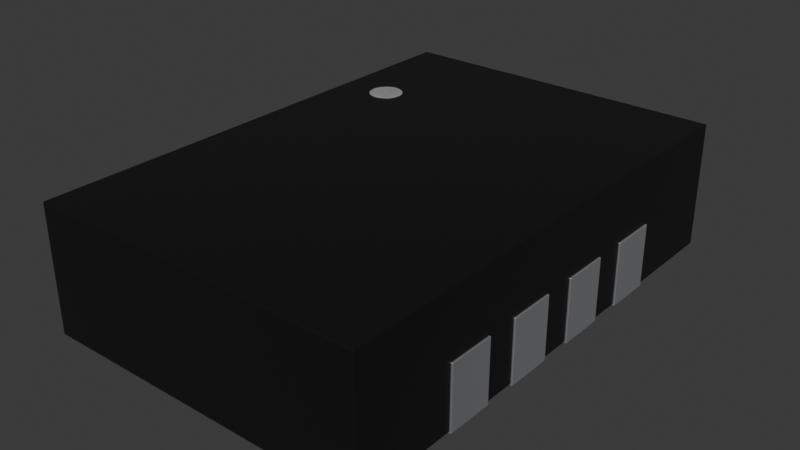 # Source: DFN-8-1EP_3x2mm_P0.5mm_EP0.61x2.2mm.blend  (saved by Blender 4.5.91; exported with 4.5.12 LTS)
import bpy
from mathutils import Matrix  # noqa: F401  (used for matrix-valued properties, if any)

bpy.ops.wm.read_factory_settings(use_empty=True)
scene = bpy.context.scene
scene.name = 'Scene'

# ---- collections
col_dfn_8_1ep_3x2mm_p0_5mm_ep0_61x2_2mm = bpy.data.collections.new('DFN-8-1EP_3x2mm_P0.5mm_EP0.61x2.2mm'); scene.collection.children.link(col_dfn_8_1ep_3x2mm_p0_5mm_ep0_61x2_2mm)

# ---- materials (node trees are filled in below, after node groups)
mat_white_markings = bpy.data.materials.new('white_markings')
mat_white_markings.preview_render_type = 'FLAT'
mat_plastic_chip = bpy.data.materials.new('plastic_chip')
mat_plastic_chip.preview_render_type = 'CUBE'
mat_metal_pins = bpy.data.materials.new('metal_pins')
mat_metal_pins.preview_render_type = 'CUBE'

# ---- material node trees
mat_white_markings.use_nodes = True; mat_white_markings.node_tree.nodes.clear()
_N = mat_white_markings.node_tree.nodes; _L = mat_white_markings.node_tree.links
n0 = _N.new('ShaderNodeOutputMaterial'); n0.name = 'Material Output'; n0.location = (493, 281)
n1 = _N.new('ShaderNodeBsdfPrincipled'); n1.name = 'Principled BSDF'; n1.location = (159, 253)
n1.distribution = 'GGX'
n1.subsurface_method = 'BURLEY'
n1.inputs[1].default_value = 0.02
n1.inputs[2].default_value = 0.4636
n1.inputs[3].default_value = 1.4
n1.inputs[8].default_value = 1.0
n1.inputs[10].default_value = 0.3682
n1.inputs[13].default_value = 0.6591
n1.inputs[18].default_value = 0.2318
n1.inputs[20].default_value = 0.6709
n1.inputs[24].default_value = 0.1191
n1.inputs[27].default_value = (0.0, 0.0, 0.0, 1.0)
n1.inputs[28].default_value = 1.0
n2 = _N.new('ShaderNodeMapping'); n2.name = 'Mapping'; n2.location = (-1010, 265)
n2.inputs[3].default_value = (3.0, 1.0, 1.0)
n3 = _N.new('ShaderNodeTexCoord'); n3.name = 'Texture Coordinate'; n3.location = (-1250, 180)
n4 = _N.new('ShaderNodeBump'); n4.name = 'Bump'; n4.location = (-376, -99)
n4.inputs[0].default_value = 0.05
n4.inputs[1].default_value = 1.0
n5 = _N.new('ShaderNodeTexNoise'); n5.name = 'Noise Texture'; n5.location = (-662, 176)
n5.inputs[2].default_value = 88.0
n5.inputs[3].default_value = 10.8
n5.inputs[4].default_value = 0.9167
n5.inputs[8].default_value = 1.6
n6 = _N.new('ShaderNodeValToRGB'); n6.name = 'ColorRamp'; n6.location = (-354, 186)
while len(n6.color_ramp.elements) > 1: n6.color_ramp.elements.remove(n6.color_ramp.elements[-1])
n6.color_ramp.elements[0].position = 0.0; n6.color_ramp.elements[0].color = (0.2596, 0.2596, 0.2596, 1.0)
_e = n6.color_ramp.elements.new(1.0); _e.color = (0.6303, 0.6303, 0.6303, 1.0)
n7 = _N.new('ShaderNodeMix'); n7.name = 'Mix'; n7.location = (-58, 311)
n7.data_type = 'RGBA'
n7.inputs[0].default_value = 0.3682
n7.inputs[7].default_value = (0.2525, 0.2525, 0.2525, 1.0)
_L.new(n5.outputs[0], n6.inputs[0])
_L.new(n1.outputs[0], n0.inputs[0])
_L.new(n3.outputs[2], n2.inputs[0])
_L.new(n2.outputs[0], n5.inputs[0])
_L.new(n5.outputs[0], n4.inputs[3])
_L.new(n4.outputs[0], n1.inputs[5])
_L.new(n6.outputs[0], n7.inputs[6])
_L.new(n7.outputs[2], n1.inputs[0])
n0.is_active_output = True
mat_plastic_chip.use_nodes = True; mat_plastic_chip.node_tree.nodes.clear()
_N = mat_plastic_chip.node_tree.nodes; _L = mat_plastic_chip.node_tree.links
n0 = _N.new('ShaderNodeBsdfPrincipled'); n0.name = 'Principled BSDF'; n0.location = (10, 300)
n0.distribution = 'GGX'
n0.subsurface_method = 'BURLEY'
n0.inputs[0].default_value = (0.009312, 0.009312, 0.009312, 1.0)
n0.inputs[1].default_value = 0.1372
n0.inputs[2].default_value = 0.3706
n0.inputs[3].default_value = 1.45
n0.inputs[27].default_value = (0.0, 0.0, 0.0, 1.0)
n0.inputs[28].default_value = 1.0
n1 = _N.new('ShaderNodeOutputMaterial'); n1.name = 'Material Output'; n1.location = (300, 300)
n2 = _N.new('ShaderNodeTexNoise'); n2.name = 'Noise Texture'; n2.location = (-893, 54)
n2.inputs[2].default_value = 200.0
n2.inputs[3].default_value = 3.6
n2.inputs[4].default_value = 0.8375
n3 = _N.new('ShaderNodeBump'); n3.name = 'Bump'; n3.location = (-604, -53)
n3.inputs[0].default_value = 0.08
n3.inputs[1].default_value = 1.0
_L.new(n0.outputs[0], n1.inputs[0])
_L.new(n2.outputs[0], n3.inputs[3])
_L.new(n3.outputs[0], n0.inputs[5])
n1.is_active_output = True
mat_metal_pins.use_nodes = True; mat_metal_pins.node_tree.nodes.clear()
_N = mat_metal_pins.node_tree.nodes; _L = mat_metal_pins.node_tree.links
n0 = _N.new('ShaderNodeMapping'); n0.name = 'Mapping'; n0.location = (-1447, -91)
n0.inputs[3].default_value = (4.8, 1.2, 1.1)
n1 = _N.new('ShaderNodeBsdfPrincipled'); n1.name = 'Principled BSDF'; n1.location = (-560, 254)
n1.distribution = 'GGX'
n1.subsurface_method = 'BURLEY'
n1.inputs[1].default_value = 0.7818
n1.inputs[2].default_value = 0.2886
n1.inputs[3].default_value = 1.45
n1.inputs[13].default_value = 0.0
n1.inputs[27].default_value = (0.0, 0.0, 0.0, 1.0)
n1.inputs[28].default_value = 1.0
n2 = _N.new('ShaderNodeOutputMaterial'); n2.name = 'Material Output.002'; n2.location = (-205, 253)
n2.width = 213
n3 = _N.new('ShaderNodeTexNoise'); n3.name = 'Noise Texture.002'; n3.location = (-1228, -73)
n3.inputs[2].default_value = 0.1
n3.inputs[3].default_value = 7.0
n3.inputs[4].default_value = 0.6
n3.inputs[8].default_value = 0.4
n4 = _N.new('ShaderNodeTexCoord'); n4.name = 'Texture Coordinate'; n4.location = (-1636, -116)
n5 = _N.new('ShaderNodeMix'); n5.name = 'Mix.001'; n5.location = (-921, 45)
n5.data_type = 'RGBA'
n5.inputs[6].default_value = (0.9398, 0.9547, 1.0, 1.0)
n5.inputs[7].default_value = (0.13, 0.1259, 0.1359, 1.0)
n6 = _N.new('ShaderNodeBump'); n6.name = 'Bump.001'; n6.location = (-1001, -227)
n6.inputs[0].default_value = 0.05
n6.inputs[1].default_value = 0.01
_L.new(n1.outputs[0], n2.inputs[0])
_L.new(n3.outputs[0], n6.inputs[3])
_L.new(n0.outputs[0], n3.inputs[0])
_L.new(n3.outputs[0], n5.inputs[0])
_L.new(n4.outputs[3], n0.inputs[0])
_L.new(n5.outputs[2], n1.inputs[0])
_L.new(n6.outputs[0], n1.inputs[5])
n2.is_active_output = True

# ---- world
world_world = bpy.data.worlds.new('World'); scene.world = world_world
world_world.use_nodes = True; world_world.node_tree.nodes.clear()
_N = world_world.node_tree.nodes; _L = world_world.node_tree.links
n0 = _N.new('ShaderNodeOutputWorld'); n0.name = 'World Output'; n0.location = (200, 100)
n1 = _N.new('ShaderNodeBackground'); n1.name = 'Background'; n1.location = (-200, 100)
n1.inputs[0].default_value = (0.05088, 0.05088, 0.05088, 1.0)
_L.new(n1.outputs[0], n0.inputs[0])
n0.is_active_output = True
world_world.color = (0.05088, 0.05088, 0.05088)
world_world.sun_shadow_jitter_overblur = 0.0

# ---- meshes
me_dfn_8_1ep_3x2mm_p0_5mm_ep0_61x2_2mm = bpy.data.meshes.new('DFN-8-1EP_3x2mm_P0.5mm_EP0.61x2.2mm')
me_dfn_8_1ep_3x2mm_p0_5mm_ep0_61x2_2mm.from_pydata([(0.305, -1.1, 0.0), (-0.846, 0.75, 0.803), (-0.8142, 0.6758, 0.803), (-0.74, 0.645, 0.803), (-0.6875, 0.6591, 0.803), (-0.6657, 0.6758, 0.803), (-0.649, 0.6975, 0.803), (-0.635, 0.75, 0.803), (-0.6657, 0.8242, 0.803), (-0.7925, 0.8409, 0.803), (-0.8142, 0.8242, 0.803), (-0.8414, 0.7772, 0.803), (-0.846, 0.75, 0.7), (-0.8414, 0.7772, 0.7), (-0.8309, 0.8025, 0.7), (-0.7925, 0.8409, 0.7), (-0.74, 0.855, 0.7), (-0.7128, 0.8514, 0.7), (-0.6386, 0.7228, 0.7), (-0.7128, 0.6486, 0.7), (-0.7672, 0.6486, 0.7), (-0.7925, 0.6591, 0.7), (-0.8142, 0.6758, 0.7), (-0.8309, 0.6975, 0.7), (-0.8414, 0.7228, 0.7), (-0.8142, 0.8242, 0.7), (-0.7672, 0.8514, 0.7), (-0.6875, 0.8409, 0.7), (-0.6657, 0.8242, 0.7), (-0.649, 0.8025, 0.7), (-0.6386, 0.7772, 0.7), (-0.635, 0.75, 0.7), (-0.649, 0.6975, 0.7), (-0.6657, 0.6758, 0.7), (-0.6875, 0.6591, 0.7), (-0.74, 0.645, 0.7), (-0.8414, 0.7228, 0.803), (-0.8309, 0.6975, 0.803), (-0.7925, 0.6591, 0.803), (-0.7672, 0.6486, 0.803), (-0.7128, 0.6486, 0.803), (-0.6386, 0.7228, 0.803), (-0.6386, 0.7772, 0.803), (-0.649, 0.8025, 0.803), (-0.6875, 0.8409, 0.803), (-0.7128, 0.8514, 0.803), (-0.74, 0.855, 0.803), (-0.7672, 0.8514, 0.803), (-0.8309, 0.8025, 0.803), (-1.05, -1.55, 0.8), (-1.05, 1.55, 0.01), (1.05, 1.55, 0.8), (1.05, 1.55, 0.01), (1.05, -1.55, 0.01), (-1.05, -1.55, 0.01), (1.05, -1.55, 0.8), (-1.05, 1.55, 0.8), (-0.305, 1.1, 0.0), (0.305, 1.1, 0.0), (-0.305, -1.1, 0.0), (0.55, 0.9, 0.0), (1.06, 0.9, 0.0), (1.06, 0.6, 0.0), (0.55, 0.6, 0.0), (0.55, 0.1, 0.0), (-0.55, 0.9, 0.4), (-0.55, 0.6, 0.4), (1.06, 0.1, 0.0), (0.55, 0.4, 0.0), (1.06, 0.4, 0.0), (-1.06, 0.4, 0.4), (-1.06, 0.1, 0.4), (0.55, -0.4, 0.0), (1.06, -0.4, 0.0), (-1.06, -0.1, 0.4), (0.55, -0.1, 0.0), (-1.06, -0.4, 0.4), (-1.06, -0.6, 0.4), (-1.06, -0.9, 0.4), (1.06, -0.1, 0.0), (1.06, -0.6, 0.0), (0.55, -0.9, 0.4), (1.06, -0.9, 0.4), (1.06, -0.6, 0.4), (0.55, -0.6, 0.4), (0.55, -0.9, 0.0), (0.55, -0.4, 0.4), (1.06, -0.4, 0.4), (1.06, -0.9, 0.0), (0.55, -0.6, 0.0), (-1.06, -0.9, 0.0), (1.06, -0.1, 0.4), (-0.55, -0.6, 0.0), (-0.55, -0.9, 0.0), (0.55, -0.1, 0.4), (0.55, 0.1, 0.4), (0.55, 0.6, 0.4), (-1.06, -0.6, 0.0), (1.06, 0.6, 0.4), (0.305, -1.1, 0.4), (-1.06, 0.9, 0.4), (-1.06, -0.4, 0.0), (-1.06, 0.6, 0.4), (-0.55, -0.1, 0.0), (-0.55, -0.4, 0.0), (-0.55, 0.1, 0.4), (-0.55, 0.4, 0.4), (-1.06, -0.1, 0.0), (-1.06, 0.1, 0.0), (-0.55, -0.4, 0.4), (-1.06, 0.4, 0.0), (-0.55, -0.1, 0.4), (-0.55, -0.9, 0.4), (-0.55, 0.4, 0.0), (-0.55, 0.1, 0.0), (-0.55, -0.6, 0.4), (0.55, 0.4, 0.4), (1.06, 0.4, 0.4), (-0.55, 0.9, 0.0), (1.06, 0.1, 0.4), (1.06, 0.9, 0.4), (-1.06, 0.6, 0.0), (-1.06, 0.9, 0.0), (-0.55, 0.6, 0.0), (0.55, 0.9, 0.4), (-0.305, -1.1, 0.4), (0.305, 1.1, 0.4), (-0.305, 1.1, 0.4)], [], [(72, 73, 79, 75), (101, 104, 103, 107), (59, 0, 58, 57), (31, 30, 42, 7), (24, 12, 13, 14, 25, 15, 26, 16, 17, 27, 28, 29, 30, 31, 18, 32, 33, 34, 19, 35, 20, 21, 22, 23), (27, 17, 45, 44), (104, 101, 76, 109), (0, 59, 125, 99), (5, 4, 34, 33), (122, 118, 65, 100), (79, 73, 87, 91), (80, 88, 82, 83), (47, 46, 16, 26), (40, 3, 35, 19), (92, 93, 112, 115), (90, 97, 77, 78), (12, 24, 36, 1), (114, 108, 71, 105), (3, 39, 20, 35), (2, 37, 23, 22), (64, 67, 69, 68), (28, 27, 44, 8), (60, 61, 120, 124), (11, 48, 14, 13), (123, 121, 102, 66), (59, 57, 127, 125), (67, 64, 95, 119), (18, 31, 7, 41), (121, 122, 100, 102), (37, 36, 24, 23), (17, 16, 46, 45), (10, 9, 15, 25), (43, 8, 44, 45, 46, 47, 9, 10, 48, 11, 1, 36, 37, 2, 38, 39, 3, 40, 4, 5, 6, 41, 7, 42), (88, 85, 81, 82), (57, 58, 126, 127), (68, 69, 117, 116), (29, 28, 8, 43), (97, 92, 115, 77), (73, 72, 86, 87), (54, 49, 56, 50), (101, 107, 74, 76), (38, 2, 22, 21), (69, 67, 119, 117), (58, 0, 99, 126), (63, 60, 124, 96), (108, 110, 70, 71), (30, 29, 43, 42), (118, 123, 66, 65), (39, 38, 21, 20), (113, 114, 105, 106), (93, 90, 78, 112), (75, 79, 91, 94), (41, 6, 32, 18), (89, 80, 83, 84), (6, 5, 33, 32), (103, 104, 109, 111), (63, 62, 61, 60), (85, 88, 80, 89), (54, 50, 52, 53), (107, 103, 111, 74), (72, 75, 94, 86), (61, 62, 98, 120), (85, 89, 84, 81), (64, 68, 116, 95), (71, 70, 106, 105), (55, 51, 56, 49), (78, 77, 115, 112), (102, 100, 65, 66), (81, 84, 83, 82), (4, 40, 19, 34), (9, 47, 26, 15), (121, 123, 118, 122), (48, 10, 25, 14), (96, 124, 120, 98), (90, 93, 92, 97), (95, 116, 117, 119), (52, 51, 55, 53), (108, 114, 113, 110), (125, 127, 126, 99), (76, 74, 111, 109), (50, 56, 51, 52), (53, 55, 49, 54), (86, 94, 91, 87), (1, 11, 13, 12), (110, 113, 106, 70), (62, 63, 96, 98)])
me_dfn_8_1ep_3x2mm_p0_5mm_ep0_61x2_2mm.polygons.foreach_set('use_smooth', [True] * 86)
me_dfn_8_1ep_3x2mm_p0_5mm_ep0_61x2_2mm.polygons.foreach_set('material_index', [2, 2, 2, 0, 0, 0, 2, 2, 0, 2, 2, 2, 0, 0, 2, 2, 0, 2, 0, 0, 2, 0, 2, 0, 2, 2, 2, 0, 2, 0, 0, 0, 0, 2, 2, 2, 0, 2, 2, 1, 2, 0, 2, 2, 2, 2, 0, 2, 0, 2, 2, 2, 0, 2, 0, 2, 2, 2, 1, 2, 2, 2, 2, 2, 2, 1, 2, 2, 2, 0, 0, 2, 0, 2, 2, 2, 1, 2, 2, 2, 1, 1, 2, 0, 2, 2])
_k = set([(0, 58), (0, 59), (0, 99), (1, 11), (1, 36), (2, 37), (2, 38), (3, 39), (3, 40), (4, 5), (4, 40), (5, 6), (6, 41), (7, 41), (7, 42), (8, 43), (8, 44), (9, 10), (9, 47), (10, 48), (11, 48), (12, 13), (12, 24), (13, 14), (14, 25), (15, 25), (15, 26), (16, 17), (16, 26), (17, 27), (18, 31), (18, 32), (19, 34), (19, 35), (20, 21), (20, 35), (21, 22), (22, 23), (23, 24), (27, 28), (28, 29), (29, 30), (30, 31), (32, 33), (33, 34), (36, 37), (38, 39), (42, 43), (44, 45), (45, 46), (46, 47), (49, 54), (49, 55), (49, 56), (50, 52), (50, 54), (50, 56), (51, 52), (51, 55), (51, 56), (52, 53), (53, 54), (53, 55), (57, 58), (57, 59), (57, 127), (58, 126), (59, 125), (60, 61), (60, 63), (60, 124), (61, 62), (61, 120), (62, 63), (62, 98), (63, 96), (64, 67), (64, 68), (64, 95), (65, 66), (65, 100), (65, 118), (66, 102), (66, 123), (67, 69), (67, 119), (68, 69), (68, 116), (69, 117), (70, 71), (70, 106), (70, 110), (71, 105), (71, 108), (72, 73), (72, 75), (72, 86), (73, 79), (73, 87), (74, 76), (74, 107), (74, 111), (75, 79), (75, 94), (76, 101), (76, 109), (77, 78), (77, 97), (77, 115), (78, 90), (78, 112), (79, 91), (80, 83), (80, 88), (80, 89), (81, 82), (81, 84), (81, 85), (82, 83), (82, 88), (83, 84), (84, 89), (85, 88), (85, 89), (86, 87), (86, 94), (87, 91), (90, 93), (90, 97), (91, 94), (92, 93), (92, 97), (92, 115), (93, 112), (95, 116), (95, 119), (96, 98), (96, 124), (98, 120), (99, 125), (99, 126), (100, 102), (100, 122), (101, 104), (101, 107), (102, 121), (103, 104), (103, 107), (103, 111), (104, 109), (105, 106), (105, 114), (106, 113), (108, 110), (108, 114), (109, 111), (110, 113), (112, 115), (113, 114), (116, 117), (117, 119), (118, 122), (118, 123), (120, 124), (121, 122), (121, 123), (125, 127), (126, 127)])
me_dfn_8_1ep_3x2mm_p0_5mm_ep0_61x2_2mm.attributes.new('sharp_edge', 'BOOLEAN', 'EDGE').data.foreach_set('value', [ (min(e.vertices), max(e.vertices)) in _k for e in me_dfn_8_1ep_3x2mm_p0_5mm_ep0_61x2_2mm.edges])
_uv = me_dfn_8_1ep_3x2mm_p0_5mm_ep0_61x2_2mm.uv_layers.new(name='UVMap')
_uv.uv.foreach_set('vector', [0.0, 0.0, 1.0, 0.0, 1.0, 1.0, 0.0, 1.0, 0.0, 0.0, 1.0, 0.0, 1.0, 1.0, 0.0, 1.0, 0.0, 0.0, 0.0, 1.0, 1.0, 1.0, 1.0, 0.0, 1.0, 0.5, 0.983, 0.6294, 0.983, 0.6294, 1.0, 0.5, 0.0217, 0.3706, 0.0, 0.5, 0.0217, 0.6294, 0.07141, 0.75, 0.1505, 0.8536, 0.2536, 0.933, 0.3736, 0.983, 0.5024, 1.0, 0.6312, 0.983, 0.7512, 0.933, 0.8542, 0.8536, 0.9333, 0.75, 0.983, 0.6294, 1.0, 0.5, 0.983, 0.3706, 0.9333, 0.25, 0.8542, 0.1464, 0.7512, 0.06699, 0.6312, 0.01704, 0.5024, 0.0, 0.3736, 0.01704, 0.2536, 0.06699, 0.1505, 0.1464, 0.07141, 0.25, 0.7512, 0.933, 0.6312, 0.983, 0.6312, 0.983, 0.7512, 0.933, 1.0, 0.0, 0.0, 0.0, 0.0, 0.0, 1.0, 0.0, 0.0, 1.0, 0.0, 0.0, 0.0, 0.0, 0.0, 1.0, 0.8542, 0.1464, 0.7512, 0.06699, 0.7512, 0.06699, 0.8542, 0.1464, 0.0, 1.0, 1.0, 1.0, 1.0, 1.0, 0.0, 1.0, 1.0, 1.0, 1.0, 0.0, 1.0, 0.0, 1.0, 1.0, 1.0, 1.0, 1.0, 0.0, 1.0, 0.0, 1.0, 1.0, 0.3736, 0.983, 0.5024, 1.0, 0.5024, 1.0, 0.3736, 0.983, 0.6312, 0.01704, 0.5024, 0.0, 0.5024, 0.0, 0.6312, 0.01704, 1.0, 1.0, 1.0, 0.0, 1.0, 0.0, 1.0, 1.0, 0.0, 0.0, 0.0, 1.0, 0.0, 1.0, 0.0, 0.0, 0.0, 0.5, 0.0217, 0.3706, 0.0217, 0.3706, 0.0, 0.5, 1.0, 0.0, 0.0, 0.0, 0.0, 0.0, 1.0, 0.0, 0.5024, 0.0, 0.3736, 0.01704, 0.3736, 0.01704, 0.5024, 0.0, 0.1505, 0.1464, 0.07141, 0.25, 0.07141, 0.25, 0.1505, 0.1464, 0.0, 0.0, 1.0, 0.0, 1.0, 1.0, 0.0, 1.0, 0.8542, 0.8536, 0.7512, 0.933, 0.7512, 0.933, 0.8542, 0.8536, 0.0, 1.0, 1.0, 1.0, 1.0, 1.0, 0.0, 1.0, 0.0217, 0.6294, 0.07141, 0.75, 0.07141, 0.75, 0.0217, 0.6294, 1.0, 0.0, 0.0, 0.0, 0.0, 0.0, 1.0, 0.0, 0.0, 0.0, 1.0, 0.0, 1.0, 0.0, 0.0, 0.0, 1.0, 0.0, 0.0, 0.0, 0.0, 0.0, 1.0, 0.0, 0.983, 0.3706, 1.0, 0.5, 1.0, 0.5, 0.983, 0.3706, 0.0, 0.0, 0.0, 1.0, 0.0, 1.0, 0.0, 0.0, 0.07141, 0.25, 0.0217, 0.3706, 0.0217, 0.3706, 0.07141, 0.25, 0.6312, 0.983, 0.5024, 1.0, 0.5024, 1.0, 0.6312, 0.983, 0.1505, 0.8536, 0.2536, 0.933, 0.2536, 0.933, 0.1505, 0.8536, 0.9333, 0.75, 0.8542, 0.8536, 0.7512, 0.933, 0.6312, 0.983, 0.5024, 1.0, 0.3736, 0.983, 0.2536, 0.933, 0.1505, 0.8536, 0.07141, 0.75, 0.0217, 0.6294, 0.0, 0.5, 0.0217, 0.3706, 0.07141, 0.25, 0.1505, 0.1464, 0.2536, 0.06699, 0.3736, 0.01704, 0.5024, 0.0, 0.6312, 0.01704, 0.7512, 0.06699, 0.8542, 0.1464, 0.9333, 0.25, 0.983, 0.3706, 1.0, 0.5, 0.983, 0.6294, 1.0, 0.0, 0.0, 0.0, 0.0, 0.0, 1.0, 0.0, 1.0, 0.0, 1.0, 1.0, 1.0, 1.0, 1.0, 0.0, 0.0, 1.0, 1.0, 1.0, 1.0, 1.0, 0.0, 1.0, 0.9333, 0.75, 0.8542, 0.8536, 0.8542, 0.8536, 0.9333, 0.75, 0.0, 1.0, 1.0, 1.0, 1.0, 1.0, 0.0, 1.0, 1.0, 0.0, 0.0, 0.0, 0.0, 0.0, 1.0, 0.0, 0.0, 0.0, 0.0, 1.0, 1.0, 1.0, 1.0, 0.0, 0.0, 0.0, 0.0, 1.0, 0.0, 1.0, 0.0, 0.0, 0.2536, 0.06699, 0.1505, 0.1464, 0.1505, 0.1464, 0.2536, 0.06699, 1.0, 1.0, 1.0, 0.0, 1.0, 0.0, 1.0, 1.0, 1.0, 1.0, 0.0, 1.0, 0.0, 1.0, 1.0, 1.0, 0.0, 0.0, 0.0, 1.0, 0.0, 1.0, 0.0, 0.0, 0.0, 0.0, 0.0, 1.0, 0.0, 1.0, 0.0, 0.0, 0.983, 0.6294, 0.9333, 0.75, 0.9333, 0.75, 0.983, 0.6294, 1.0, 1.0, 1.0, 0.0, 1.0, 0.0, 1.0, 1.0, 0.3736, 0.01704, 0.2536, 0.06699, 0.2536, 0.06699, 0.3736, 0.01704, 1.0, 1.0, 1.0, 0.0, 1.0, 0.0, 1.0, 1.0, 1.0, 0.0, 0.0, 0.0, 0.0, 0.0, 1.0, 0.0, 0.0, 1.0, 1.0, 1.0, 1.0, 1.0, 0.0, 1.0, 0.983, 0.3706, 0.9333, 0.25, 0.9333, 0.25, 0.983, 0.3706, 0.0, 1.0, 1.0, 1.0, 1.0, 1.0, 0.0, 1.0, 0.9333, 0.25, 0.8542, 0.1464, 0.8542, 0.1464, 0.9333, 0.25, 1.0, 1.0, 1.0, 0.0, 1.0, 0.0, 1.0, 1.0, 0.0, 0.0, 1.0, 0.0, 1.0, 1.0, 0.0, 1.0, 0.0, 0.0, 1.0, 0.0, 1.0, 1.0, 0.0, 1.0, 0.0, 0.0, 1.0, 0.0, 1.0, 1.0, 0.0, 1.0, 0.0, 1.0, 1.0, 1.0, 1.0, 1.0, 0.0, 1.0, 0.0, 0.0, 0.0, 1.0, 0.0, 1.0, 0.0, 0.0, 1.0, 1.0, 1.0, 0.0, 1.0, 0.0, 1.0, 1.0, 0.0, 0.0, 0.0, 1.0, 0.0, 1.0, 0.0, 0.0, 0.0, 0.0, 0.0, 1.0, 0.0, 1.0, 0.0, 0.0, 0.0, 0.0, 0.0, 1.0, 1.0, 1.0, 1.0, 0.0, 0.0, 1.0, 1.0, 1.0, 1.0, 0.0, 0.0, 0.0, 0.0, 0.0, 0.0, 1.0, 1.0, 1.0, 1.0, 0.0, 0.0, 0.0, 0.0, 1.0, 1.0, 1.0, 1.0, 0.0, 0.0, 0.0, 0.0, 1.0, 1.0, 1.0, 1.0, 0.0, 0.7512, 0.06699, 0.6312, 0.01704, 0.6312, 0.01704, 0.7512, 0.06699, 0.2536, 0.933, 0.3736, 0.983, 0.3736, 0.983, 0.2536, 0.933, 0.0, 0.0, 1.0, 0.0, 1.0, 1.0, 0.0, 1.0, 0.07141, 0.75, 0.1505, 0.8536, 0.1505, 0.8536, 0.07141, 0.75, 0.0, 0.0, 0.0, 1.0, 1.0, 1.0, 1.0, 0.0, 0.0, 0.0, 1.0, 0.0, 1.0, 1.0, 0.0, 1.0, 0.0, 0.0, 0.0, 1.0, 1.0, 1.0, 1.0, 0.0, 1.0, 0.0, 1.0, 1.0, 0.0, 1.0, 0.0, 0.0, 0.0, 0.0, 1.0, 0.0, 1.0, 1.0, 0.0, 1.0, 0.0, 0.0, 1.0, 0.0, 1.0, 1.0, 0.0, 1.0, 0.0, 0.0, 0.0, 1.0, 1.0, 1.0, 1.0, 0.0, 0.0, 0.0, 0.0, 1.0, 1.0, 1.0, 1.0, 0.0, 1.0, 0.0, 1.0, 1.0, 0.0, 1.0, 0.0, 0.0, 0.0, 0.0, 0.0, 1.0, 1.0, 1.0, 1.0, 0.0, 0.0, 0.5, 0.0217, 0.6294, 0.0217, 0.6294, 0.0, 0.5, 0.0, 1.0, 1.0, 1.0, 1.0, 1.0, 0.0, 1.0, 1.0, 0.0, 0.0, 0.0, 0.0, 0.0, 1.0, 0.0])
me_dfn_8_1ep_3x2mm_p0_5mm_ep0_61x2_2mm.materials.append(mat_white_markings)
me_dfn_8_1ep_3x2mm_p0_5mm_ep0_61x2_2mm.materials.append(mat_plastic_chip)
me_dfn_8_1ep_3x2mm_p0_5mm_ep0_61x2_2mm.materials.append(mat_metal_pins)
me_dfn_8_1ep_3x2mm_p0_5mm_ep0_61x2_2mm.update()
me_dfn_8_1ep_3x2mm_p0_5mm_ep0_61x2_2mm.normals_split_custom_set([tuple(v) for v in zip(*[iter([-0.5773, -0.5774, 0.5774, 0.5774, -0.5773, 0.5774, 0.5773, 0.5774, 0.5774, -0.5774, 0.5773, 0.5774, -0.5773, -0.5774, 0.5774, 0.5774, -0.5773, 0.5774, 0.5773, 0.5774, 0.5774, -0.5774, 0.5773, 0.5774, -0.5773, -0.5774, 0.5774, 0.5774, -0.5773, 0.5774, 0.5773, 0.5774, 0.5774, -0.5774, 0.5773, 0.5774, 0.9971, 0.05115, 0.05591, 0.9437, 0.3308, 0.0, 0.9827, 0.1853, 0.0, 0.9971, 0.05111, -0.05588, 0.05471, -0.024, -0.9982, 0.3032, -0.01857, -0.9528, 0.03279, -0.04816, -0.9983, 0.3884, 0.0939, -0.9167, 0.001652, -0.01549, -0.9999, 0.3835, -0.1129, -0.9166, -0.02744, -0.06187, -0.9977, -0.04297, -0.05322, -0.9977, -0.05582, -0.04068, -0.9976, -0.06503, -0.02507, -0.9976, -0.06992, -0.007455, -0.9975, -0.06999, 0.01098, -0.9975, 0.009315, -0.07076, -0.9975, -0.05587, -0.0451, -0.9974, -0.04246, 0.05825, -0.9974, -0.02602, 0.06748, -0.9974, -0.007673, 0.07196, -0.9974, 0.0112, 0.0714, -0.9974, 0.02924, 0.06594, -0.9974, 0.0451, 0.05587, -0.9974, 0.05767, 0.04204, -0.9975, 0.0661, 0.02549, -0.9975, 0.06992, 0.007455, -0.9975, 0.06885, -0.0108, -0.9976, 0.5416, 0.8389, 0.05428, 0.3057, 0.9506, 0.05379, 0.3285, 0.9445, 0.0, 0.4556, 0.8885, -0.05427, 0.5773, 0.5774, -0.5774, -0.5774, 0.5774, -0.5773, -0.5773, 0.5774, 0.5774, 0.5774, 0.5774, 0.5773, 0.5773, 0.5774, -0.5774, -0.5774, 0.5774, -0.5773, -0.5773, 0.5774, 0.5774, 0.5774, 0.5774, 0.5773, 0.651, -0.759, -0.003084, 0.5451, -0.8366, -0.05416, 0.454, -0.8892, 0.05629, 0.6686, -0.7415, 0.05637, -0.5773, -0.5774, -0.5774, 0.5774, -0.5774, -0.5773, 0.5773, -0.5774, 0.5774, -0.5774, -0.5774, 0.5773, -0.5774, 0.5773, -0.5774, -0.5774, -0.5774, -0.5773, -0.5774, -0.5773, 0.5774, -0.5774, 0.5774, 0.5773, -0.5774, 0.5773, -0.5774, -0.5774, -0.5774, -0.5773, -0.5774, -0.5773, 0.5774, -0.5774, 0.5774, 0.5773, -0.1892, 0.9819, -0.002889, -0.0487, 0.9974, -0.05323, 0.04873, 0.9974, 0.05327, -0.2116, 0.9759, 0.05273, 0.1846, -0.9828, -0.003085, 0.05333, -0.9971, -0.05377, -0.05115, -0.9971, 0.05591, 0.2084, -0.9764, 0.05617, -0.5774, 0.5773, -0.5774, -0.5774, -0.5774, -0.5773, -0.5774, -0.5773, 0.5774, -0.5774, 0.5774, 0.5773, 0.5774, -0.5773, -0.5774, 0.5774, 0.5774, -0.5773, 0.5774, 0.5773, 0.5774, 0.5774, -0.5774, 0.5773, -0.9459, 0.02218, 0.3237, -0.971, -0.2347, 0.04594, -0.9765, -0.2156, 0.0, -0.7089, -3.383e-05, -0.7053, 0.5773, 0.5774, -0.5774, -0.5774, 0.5774, -0.5773, -0.5773, 0.5774, 0.5774, 0.5774, 0.5774, 0.5773, 0.05333, -0.9971, -0.05377, -0.2068, -0.9769, -0.05354, -0.3072, -0.95, 0.0556, -0.05115, -0.9971, 0.05591, -0.7576, -0.6527, -0.003002, -0.8378, -0.5435, -0.05222, -0.8885, -0.4556, 0.05428, -0.7406, -0.6697, 0.05477, -0.5773, -0.5774, 0.5774, 0.5774, -0.5773, 0.5774, 0.5773, 0.5774, 0.5774, -0.5774, 0.5773, 0.5774, 0.7406, 0.6697, 0.05477, 0.5416, 0.8389, 0.05428, 0.4556, 0.8885, -0.05427, 0.6697, 0.7406, -0.05477, -0.5773, -0.5774, -0.5774, 0.5774, -0.5774, -0.5773, 0.5773, -0.5774, 0.5774, -0.5774, -0.5774, 0.5773, -0.9424, 0.3344, -0.002464, -0.8942, 0.443, -0.06397, -0.9409, 0.185, 0.2838, -0.9479, 0.3155, 0.0448, 0.5773, 0.5774, -0.5774, -0.5774, 0.5774, -0.5773, -0.5773, 0.5774, 0.5774, 0.5774, 0.5774, 0.5773, 0.5774, -0.5773, -0.5774, 0.5774, 0.5774, -0.5773, 0.5774, 0.5773, 0.5774, 0.5774, -0.5774, 0.5773, 0.5773, 0.5774, -0.5774, -0.5774, 0.5774, -0.5773, -0.5773, 0.5774, 0.5774, 0.5774, 0.5774, 0.5773, 0.9498, -0.3077, 0.05615, 0.9971, 0.05115, 0.05591, 0.9971, 0.05111, -0.05588, 0.977, -0.2063, -0.05406, 0.5774, -0.5773, -0.5774, 0.5774, 0.5774, -0.5773, 0.5774, 0.5773, 0.5774, 0.5774, -0.5774, 0.5773, -0.8378, -0.5435, -0.05222, -0.9765, -0.2156, 0.0, -0.971, -0.2347, 0.04594, -0.8885, -0.4556, 0.05428, 0.3057, 0.9506, 0.05379, 0.04873, 0.9974, 0.05327, -0.0487, 0.9974, -0.05323, 0.3285, 0.9445, 0.0, -0.6955, 0.7186, -0.0007174, -0.5529, 0.8308, -0.06397, -0.7224, 0.6305, 0.2839, -0.6992, 0.7149, 0.01214, -0.06404, -0.0303, 0.9975, -0.007455, -0.06992, 0.9975, 0.01081, -0.06885, 0.9976, -0.06848, 0.009016, 0.9976, 0.04294, -0.05318, 0.9977, -0.06153, -0.0282, 0.9977, 0.08074, -0.02775, 0.9963, -0.008924, -0.01265, 0.9999, 0.08379, 0.01634, 0.9963, -0.007543, -0.05791, 0.9983, 0.6677, 4.229e-05, 0.7445, 0.02281, -0.05506, 0.9982, 0.02265, 0.06591, 0.9976, 0.05733, -0.04071, 0.9975, 0.03812, 0.05971, 0.9975, -0.03134, 0.06417, 0.9974, -0.0471, 0.05412, 0.9974, 0.06553, 0.03004, 0.9974, -0.06835, 0.02348, 0.9974, 0.04193, 0.05905, 0.9974, -0.06096, 0.03892, 0.9974, -0.06481, -0.03167, 0.9974, -0.05583, -0.04507, 0.9974, -0.02731, 0.06593, 0.9975, 0.5773, 0.5774, -0.5774, -0.5774, 0.5774, -0.5773, -0.5773, 0.5774, 0.5774, 0.5774, 0.5774, 0.5773, -0.5773, -0.5774, -0.5774, 0.5774, -0.5774, -0.5773, 0.5773, -0.5774, 0.5774, -0.5774, -0.5774, 0.5773, -0.5773, -0.5774, -0.5774, 0.5774, -0.5774, -0.5773, 0.5773, -0.5774, 0.5774, -0.5774, -0.5774, 0.5773, 0.8888, 0.4549, 0.05517, 0.7406, 0.6697, 0.05477, 0.6697, 0.7406, -0.05477, 0.8669, 0.4928, -0.07447, -0.5773, -0.5774, -0.5774, 0.5774, -0.5774, -0.5773, 0.5773, -0.5774, 0.5774, -0.5774, -0.5774, 0.5773, 0.5773, 0.5774, -0.5774, -0.5774, 0.5774, -0.5773, -0.5773, 0.5774, 0.5774, 0.5774, 0.5774, 0.5773, -1.0, 0.0, 0.0, -1.0, 0.0, 0.0, -1.0, 0.0, 0.0, -1.0, 0.0, 0.0, 0.5774, -0.5773, -0.5774, 0.5774, 0.5774, -0.5773, 0.5774, 0.5773, 0.5774, 0.5774, -0.5774, 0.5773, -0.5018, -0.8618, -0.07468, -0.7576, -0.6527, -0.003002, -0.7406, -0.6697, 0.05477, -0.5423, -0.8384, 0.05517, -0.5774, 0.5773, -0.5774, -0.5774, -0.5774, -0.5773, -0.5774, -0.5773, 0.5774, -0.5774, 0.5774, 0.5773, -0.5774, 0.5773, -0.5774, -0.5774, -0.5774, -0.5773, -0.5774, -0.5773, 0.5774, -0.5774, 0.5774, 0.5773, 0.5774, -0.5773, -0.5774, 0.5774, 0.5774, -0.5773, 0.5774, 0.5773, 0.5774, 0.5774, -0.5774, 0.5773, 0.5774, -0.5773, -0.5774, 0.5774, 0.5774, -0.5773, 0.5774, 0.5773, 0.5774, 0.5774, -0.5774, 0.5773, 0.9437, 0.3308, 0.0, 0.8888, 0.4549, 0.05517, 0.8669, 0.4928, -0.07447, 0.9827, 0.1853, 0.0, -0.5774, 0.5773, -0.5774, -0.5774, -0.5774, -0.5773, -0.5774, -0.5773, 0.5774, -0.5774, 0.5774, 0.5773, -0.2068, -0.9769, -0.05354, -0.5018, -0.8618, -0.07468, -0.5423, -0.8384, 0.05517, -0.3072, -0.95, 0.0556, -0.5774, 0.5773, -0.5774, -0.5774, -0.5774, -0.5773, -0.5774, -0.5773, 0.5774, -0.5774, 0.5774, 0.5773, 0.5773, 0.5774, -0.5774, -0.5774, 0.5774, -0.5773, -0.5773, 0.5774, 0.5774, 0.5774, 0.5774, 0.5773, -0.5773, -0.5774, -0.5774, 0.5774, -0.5774, -0.5773, 0.5773, -0.5774, 0.5774, -0.5774, -0.5774, 0.5773, 0.977, -0.2063, -0.05406, 0.8616, -0.5018, -0.07624, 0.8377, -0.5432, 0.05632, 0.9498, -0.3077, 0.05615, -0.5773, -0.5774, -0.5774, 0.5774, -0.5774, -0.5773, 0.5773, -0.5774, 0.5774, -0.5774, -0.5774, 0.5773, 0.8616, -0.5018, -0.07624, 0.651, -0.759, -0.003084, 0.6686, -0.7415, 0.05637, 0.8377, -0.5432, 0.05632, -0.5774, 0.5773, -0.5774, -0.5774, -0.5774, -0.5773, -0.5774, -0.5773, 0.5774, -0.5774, 0.5774, 0.5773, -0.5773, -0.5774, 0.5774, 0.5774, -0.5773, 0.5774, 0.5773, 0.5774, 0.5774, -0.5774, 0.5773, 0.5774, -0.5773, -0.5774, 0.5774, 0.5774, -0.5773, 0.5774, 0.5773, 0.5774, 0.5774, -0.5774, 0.5773, 0.5774, 0.0, 0.0, -1.0, 0.0, 0.0, -1.0, 0.0, 0.0, -1.0, 0.0, 0.0, -1.0, -0.5773, -0.5774, -0.5774, 0.5774, -0.5774, -0.5773, 0.5773, -0.5774, 0.5774, -0.5774, -0.5774, 0.5773, 0.5774, -0.5773, -0.5774, 0.5774, 0.5774, -0.5773, 0.5774, 0.5773, 0.5774, 0.5774, -0.5774, 0.5773, -0.5774, 0.5773, -0.5774, -0.5774, -0.5774, -0.5773, -0.5774, -0.5773, 0.5774, -0.5774, 0.5774, 0.5773, 0.5774, -0.5773, -0.5774, 0.5774, 0.5774, -0.5773, 0.5774, 0.5773, 0.5774, 0.5774, -0.5774, 0.5773, 0.5774, -0.5773, -0.5774, 0.5774, 0.5774, -0.5773, 0.5774, 0.5773, 0.5774, 0.5774, -0.5774, 0.5773, -0.5774, -0.5773, -0.5774, -0.5773, 0.5774, -0.5774, 0.5774, 0.5773, -0.5774, 0.5773, -0.5774, -0.5774, 0.0, 0.0, 1.0, 0.0, 0.0, 1.0, 0.0, 0.0, 1.0, 0.0, 0.0, 1.0, -0.5774, -0.5773, -0.5774, -0.5773, 0.5774, -0.5774, 0.5774, 0.5773, -0.5774, 0.5773, -0.5774, -0.5774, -0.5774, -0.5773, -0.5774, -0.5773, 0.5774, -0.5774, 0.5774, 0.5773, -0.5774, 0.5773, -0.5774, -0.5774, -0.5774, -0.5773, -0.5774, -0.5773, 0.5774, -0.5774, 0.5774, 0.5773, -0.5774, 0.5773, -0.5774, -0.5774, 0.5451, -0.8366, -0.05416, 0.1846, -0.9828, -0.003085, 0.2084, -0.9764, 0.05617, 0.454, -0.8892, 0.05629, -0.5529, 0.8308, -0.06397, -0.1892, 0.9819, -0.002889, -0.2116, 0.9759, 0.05273, -0.7224, 0.6305, 0.2839, -0.5773, -0.5774, 0.5774, 0.5774, -0.5773, 0.5774, 0.5773, 0.5774, 0.5774, -0.5774, 0.5773, 0.5774, -0.8942, 0.443, -0.06397, -0.6955, 0.7186, -0.0007174, -0.6992, 0.7149, 0.01214, -0.9409, 0.185, 0.2838, -0.5774, -0.5773, -0.5774, -0.5773, 0.5774, -0.5774, 0.5774, 0.5773, -0.5774, 0.5773, -0.5774, -0.5774, -0.5773, -0.5774, 0.5774, 0.5774, -0.5773, 0.5774, 0.5773, 0.5774, 0.5774, -0.5774, 0.5773, 0.5774, -0.5774, -0.5773, -0.5774, -0.5773, 0.5774, -0.5774, 0.5774, 0.5773, -0.5774, 0.5773, -0.5774, -0.5774, 1.0, 0.0, 0.0, 1.0, 0.0, 0.0, 1.0, 0.0, 0.0, 1.0, 0.0, 0.0, -0.5773, -0.5774, 0.5774, 0.5774, -0.5773, 0.5774, 0.5773, 0.5774, 0.5774, -0.5774, 0.5773, 0.5774, -0.5774, -0.5773, -0.5774, -0.5773, 0.5774, -0.5774, 0.5774, 0.5773, -0.5774, 0.5773, -0.5774, -0.5774, -0.5774, -0.5773, -0.5774, -0.5773, 0.5774, -0.5774, 0.5774, 0.5773, -0.5774, 0.5773, -0.5774, -0.5774, 0.0, 1.0, 0.0, 0.0, 1.0, 0.0, 0.0, 1.0, 0.0, 0.0, 1.0, 0.0, 0.0, -1.0, 0.0, 0.0, -1.0, 0.0, 0.0, -1.0, 0.0, 0.0, -1.0, 0.0, -0.5774, -0.5773, -0.5774, -0.5773, 0.5774, -0.5774, 0.5774, 0.5773, -0.5774, 0.5773, -0.5774, -0.5774, -0.7089, -3.383e-05, -0.7053, -0.9424, 0.3344, -0.002464, -0.9479, 0.3155, 0.0448, -0.9459, 0.02218, 0.3237, -0.5773, -0.5774, -0.5774, 0.5774, -0.5774, -0.5773, 0.5773, -0.5774, 0.5774, -0.5774, -0.5774, 0.5773, 0.5773, 0.5774, -0.5774, -0.5774, 0.5774, -0.5773, -0.5773, 0.5774, 0.5774, 0.5774, 0.5774, 0.5773])] * 3)])

# ---- objects
ob_dfn_8_1ep_3x2mm_p0_5mm_ep0_61x2_2mm = bpy.data.objects.new('DFN-8-1EP_3x2mm_P0.5mm_EP0.61x2.2mm', me_dfn_8_1ep_3x2mm_p0_5mm_ep0_61x2_2mm)

# ---- transforms, parenting, visibility, modifiers, constraints
ob_dfn_8_1ep_3x2mm_p0_5mm_ep0_61x2_2mm.location = (0.0, 0.0, 0.0)
_m = ob_dfn_8_1ep_3x2mm_p0_5mm_ep0_61x2_2mm.modifiers.new('Bevel', 'BEVEL')
_m.width = 0.005
_m.width_pct = 0.005
_m.segments = 3
_m = ob_dfn_8_1ep_3x2mm_p0_5mm_ep0_61x2_2mm.modifiers.new('WeightedNormal', 'WEIGHTED_NORMAL')
_m.keep_sharp = True

# ---- collection membership
col_dfn_8_1ep_3x2mm_p0_5mm_ep0_61x2_2mm.objects.link(ob_dfn_8_1ep_3x2mm_p0_5mm_ep0_61x2_2mm)

# ---- scene / render settings (as saved in the file)
scene.frame_start = 1; scene.frame_end = 250; scene.frame_set(1)
scene.render.engine = 'BLENDER_EEVEE_NEXT'
bpy.context.view_layer.update()

# ---- added for rendering (the .blend has no active camera and no usable light): camera, sun
cam_auto = bpy.data.cameras.new('AutoCamera')
cam_auto.lens = 50.0
cam_auto.sensor_width = 36.0
cam_auto.clip_end = 1000.0
ob_auto_camera = bpy.data.objects.new('AutoCamera', cam_auto)
scene.collection.objects.link(ob_auto_camera)
ob_auto_camera.location = (3.5533, -4.26396, 3.24414)
ob_auto_camera.rotation_euler = (1.09748, -7.21219e-08, 0.694738)
scene.camera = ob_auto_camera
light_auto_sun = bpy.data.lights.new('AutoSun', 'SUN')
light_auto_sun.energy = 3.0
light_auto_sun.angle = 0.0523599
ob_auto_sun = bpy.data.objects.new('AutoSun', light_auto_sun)
scene.collection.objects.link(ob_auto_sun)
ob_auto_sun.rotation_euler = (0.872665, 0.174533, 0.523599)
bpy.context.view_layer.update()
